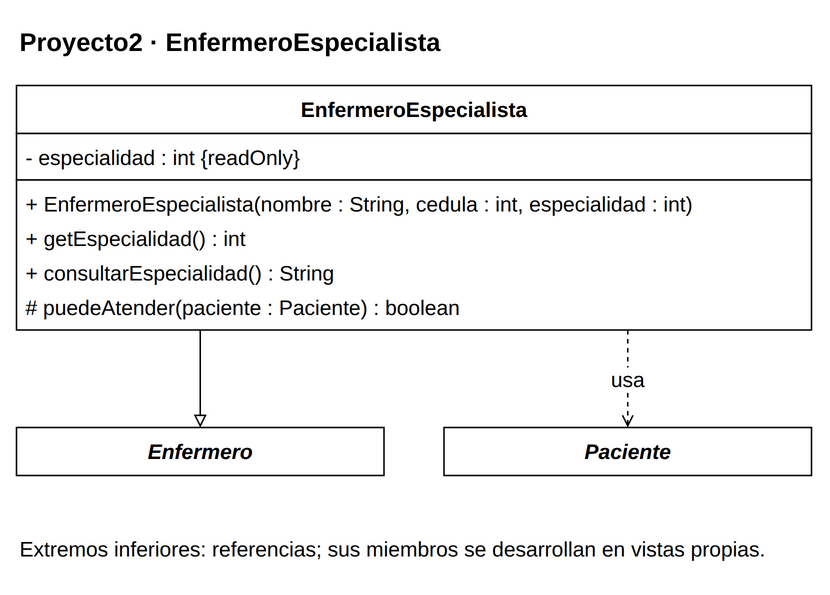

The diagram above was exported from draw.io. Its source (the exported page's mxGraphModel, read from the mxfile embedded in the PNG):
<mxGraphModel dx="1000" dy="1000" grid="1" gridSize="10" page="0" pageScale="1" pageWidth="816" pageHeight="1056" background="#FFFFFF" adaptiveColors="auto">
  <root>
    <mxCell id="0" />
    <mxCell id="1" parent="0" />
    <mxCell id="v1" value="&lt;b&gt;Proyecto2 · EnfermeroEspecialista&lt;/b&gt;" style="text;html=1;whiteSpace=wrap;align=left;verticalAlign=middle;fontFamily=Liberation Sans;fontSize=17;fontColor=#000000;" vertex="1" parent="1">
      <mxGeometry x="20" y="8" width="530" height="35" as="geometry" />
    </mxCell>
    <mxCell id="c51" value="" style="group;" vertex="1" parent="1">
      <mxGeometry x="20" y="55" width="530" height="163" as="geometry" />
    </mxCell>
    <mxCell id="v2" value="" style="rounded=0;whiteSpace=wrap;html=1;fillColor=#FFFFFF;strokeColor=#000000;strokeWidth=1;" vertex="1" parent="c51">
      <mxGeometry x="0" y="0" width="530" height="32" as="geometry" />
    </mxCell>
    <mxCell id="v3" value="&lt;b&gt;EnfermeroEspecialista&lt;/b&gt;" style="text;html=1;whiteSpace=wrap;align=center;verticalAlign=middle;fontFamily=Liberation Sans;fontSize=14;fontColor=#000000;spacing=0;" vertex="1" parent="c51">
      <mxGeometry x="6" y="4" width="518" height="24" as="geometry" />
    </mxCell>
    <mxCell id="v4" value="" style="rounded=0;whiteSpace=wrap;html=1;fillColor=#FFFFFF;strokeColor=#000000;strokeWidth=1;" vertex="1" parent="c51">
      <mxGeometry x="0" y="32" width="530" height="31" as="geometry" />
    </mxCell>
    <mxCell id="v5" value="- especialidad : int {readOnly}" style="text;html=1;whiteSpace=wrap;align=left;verticalAlign=middle;fontFamily=Liberation Sans;fontSize=14;fontColor=#000000;spacing=0;" vertex="1" parent="c51">
      <mxGeometry x="6" y="36" width="518" height="23" as="geometry" />
    </mxCell>
    <mxCell id="v6" value="" style="rounded=0;whiteSpace=wrap;html=1;fillColor=#FFFFFF;strokeColor=#000000;strokeWidth=1;" vertex="1" parent="c51">
      <mxGeometry x="0" y="63" width="530" height="100" as="geometry" />
    </mxCell>
    <mxCell id="v7" value="+ EnfermeroEspecialista(nombre : String, cedula : int, especialidad : int)" style="text;html=1;whiteSpace=wrap;align=left;verticalAlign=middle;fontFamily=Liberation Sans;fontSize=14;fontColor=#000000;spacing=0;" vertex="1" parent="c51">
      <mxGeometry x="6" y="67" width="518" height="23" as="geometry" />
    </mxCell>
    <mxCell id="v8" value="+ getEspecialidad() : int" style="text;html=1;whiteSpace=wrap;align=left;verticalAlign=middle;fontFamily=Liberation Sans;fontSize=14;fontColor=#000000;spacing=0;" vertex="1" parent="c51">
      <mxGeometry x="6" y="90" width="518" height="23" as="geometry" />
    </mxCell>
    <mxCell id="v9" value="+ consultarEspecialidad() : String" style="text;html=1;whiteSpace=wrap;align=left;verticalAlign=middle;fontFamily=Liberation Sans;fontSize=14;fontColor=#000000;spacing=0;" vertex="1" parent="c51">
      <mxGeometry x="6" y="113" width="518" height="23" as="geometry" />
    </mxCell>
    <mxCell id="v10" value="# puedeAtender(paciente : Paciente) : boolean" style="text;html=1;whiteSpace=wrap;align=left;verticalAlign=middle;fontFamily=Liberation Sans;fontSize=14;fontColor=#000000;spacing=0;" vertex="1" parent="c51">
      <mxGeometry x="6" y="136" width="518" height="23" as="geometry" />
    </mxCell>
    <mxCell id="c55" value="" style="group;" vertex="1" parent="1">
      <mxGeometry x="20" y="283" width="245" height="32" as="geometry" />
    </mxCell>
    <mxCell id="v11" value="" style="rounded=0;whiteSpace=wrap;html=1;fillColor=#FFFFFF;strokeColor=#000000;strokeWidth=1;" vertex="1" parent="c55">
      <mxGeometry x="0" y="0" width="245" height="32" as="geometry" />
    </mxCell>
    <mxCell id="v12" value="&lt;i&gt;&lt;b&gt;Enfermero&lt;/b&gt;&lt;/i&gt;" style="text;html=1;whiteSpace=wrap;align=center;verticalAlign=middle;fontFamily=Liberation Sans;fontSize=14;fontColor=#000000;spacing=0;" vertex="1" parent="c55">
      <mxGeometry x="6" y="4" width="233" height="24" as="geometry" />
    </mxCell>
    <mxCell id="c47" value="" style="group;" vertex="1" parent="1">
      <mxGeometry x="305" y="283" width="245" height="32" as="geometry" />
    </mxCell>
    <mxCell id="v13" value="" style="rounded=0;whiteSpace=wrap;html=1;fillColor=#FFFFFF;strokeColor=#000000;strokeWidth=1;" vertex="1" parent="c47">
      <mxGeometry x="0" y="0" width="245" height="32" as="geometry" />
    </mxCell>
    <mxCell id="v14" value="&lt;i&gt;&lt;b&gt;Paciente&lt;/b&gt;&lt;/i&gt;" style="text;html=1;whiteSpace=wrap;align=center;verticalAlign=middle;fontFamily=Liberation Sans;fontSize=14;fontColor=#000000;spacing=0;" vertex="1" parent="c47">
      <mxGeometry x="6" y="4" width="233" height="24" as="geometry" />
    </mxCell>
    <mxCell id="e15" value="" style="edgeStyle=orthogonalEdgeStyle;rounded=0;html=1;strokeColor=#000000;strokeWidth=1;fontFamily=Liberation Sans;fontSize=14;labelBackgroundColor=#FFFFFF;labelWidth=245;whiteSpace=wrap;endArrow=block;endFill=0;exitX=0.23113207547169812;exitY=1;exitPerimeter=0;entryX=0.5;entryY=0;entryPerimeter=0;" edge="1" source="c51" target="c55" parent="1">
      <mxGeometry relative="1" as="geometry" />
    </mxCell>
    <mxCell id="e16" value="usa" style="edgeStyle=orthogonalEdgeStyle;rounded=0;html=1;strokeColor=#000000;strokeWidth=1;fontFamily=Liberation Sans;fontSize=14;labelBackgroundColor=#FFFFFF;labelWidth=245;whiteSpace=wrap;endArrow=open;endFill=0;dashed=1;exitX=0.7688679245283019;exitY=1;exitPerimeter=0;entryX=0.5;entryY=0;entryPerimeter=0;" edge="1" source="c51" target="c47" parent="1">
      <mxGeometry relative="1" as="geometry" />
    </mxCell>
    <mxCell id="v17" value="Extremos inferiores: referencias; sus miembros se desarrollan en vistas propias." style="text;html=1;whiteSpace=wrap;align=left;verticalAlign=middle;fontFamily=Liberation Sans;fontSize=14;fontColor=#000000;" vertex="1" parent="1">
      <mxGeometry x="20" y="345" width="530" height="38" as="geometry" />
    </mxCell>
  </root>
</mxGraphModel>